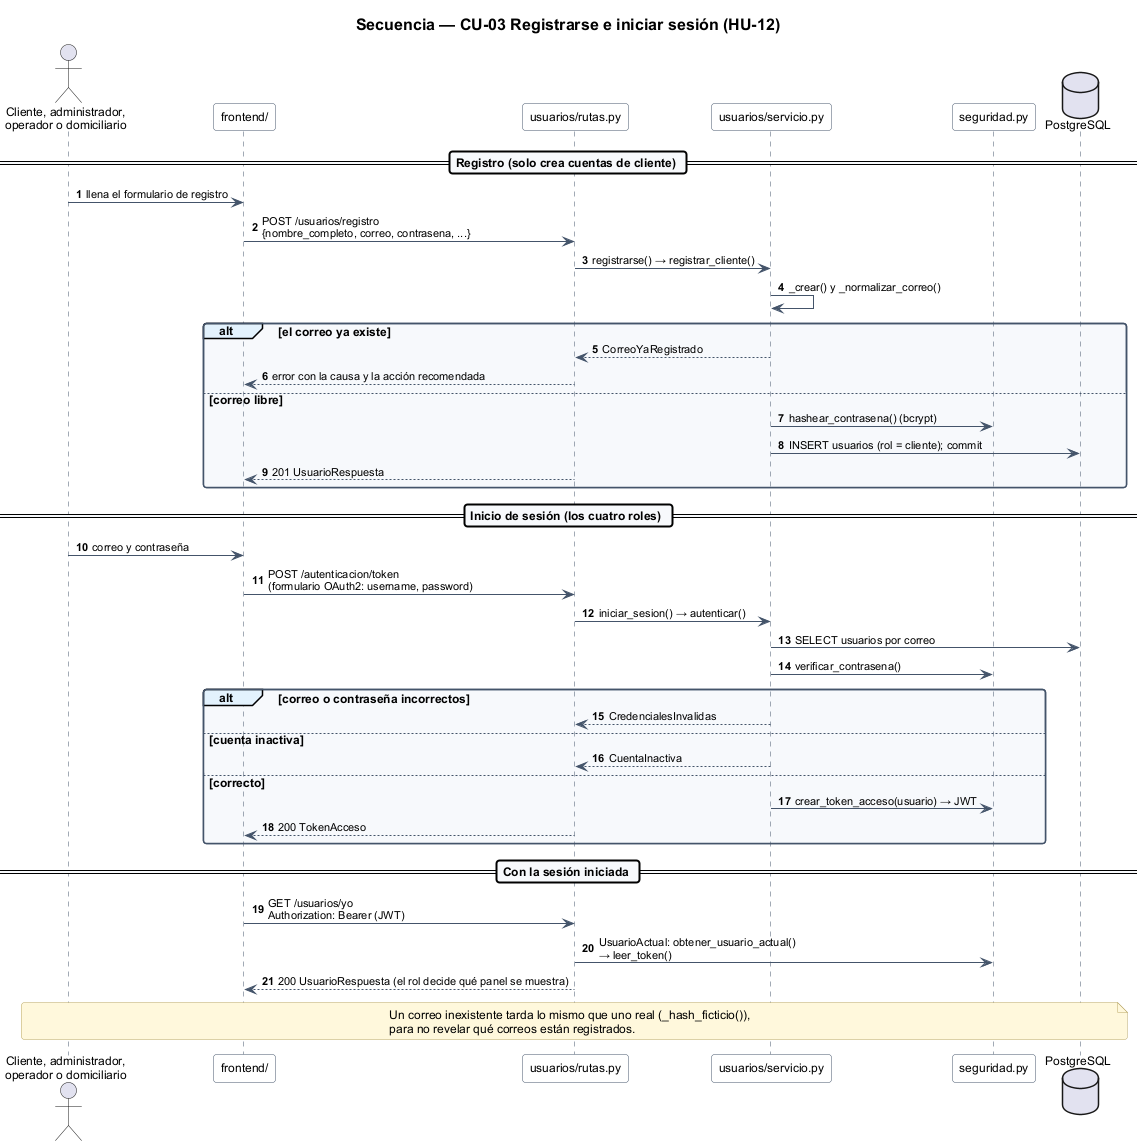

The diagram above was rendered by PlantUML. Its source (embedded in the PNG):
@startuml
!include estilo.iuml
title Secuencia — CU-03 Registrarse e iniciar sesión (HU-12)

autonumber
actor "Cliente, administrador,\noperador o domiciliario" as usuario
participant "frontend/" as front
participant "usuarios/rutas.py" as rutas
participant "usuarios/servicio.py" as servicio
participant "seguridad.py" as seguridad
database "PostgreSQL" as bd

== Registro (solo crea cuentas de cliente) ==
usuario -> front : llena el formulario de registro
front -> rutas : POST /usuarios/registro\n{nombre_completo, correo, contrasena, ...}
rutas -> servicio : registrarse() → registrar_cliente()
servicio -> servicio : _crear() y _normalizar_correo()
alt el correo ya existe
  servicio --> rutas : CorreoYaRegistrado
  rutas --> front : error con la causa y la acción recomendada
else correo libre
  servicio -> seguridad : hashear_contrasena() (bcrypt)
  servicio -> bd : INSERT usuarios (rol = cliente); commit
  rutas --> front : 201 UsuarioRespuesta
end

== Inicio de sesión (los cuatro roles) ==
usuario -> front : correo y contraseña
front -> rutas : POST /autenticacion/token\n(formulario OAuth2: username, password)
rutas -> servicio : iniciar_sesion() → autenticar()
servicio -> bd : SELECT usuarios por correo
servicio -> seguridad : verificar_contrasena()
alt correo o contraseña incorrectos
  servicio --> rutas : CredencialesInvalidas
else cuenta inactiva
  servicio --> rutas : CuentaInactiva
else correcto
  servicio -> seguridad : crear_token_acceso(usuario) → JWT
  rutas --> front : 200 TokenAcceso
end

== Con la sesión iniciada ==
front -> rutas : GET /usuarios/yo\nAuthorization: Bearer (JWT)
rutas -> seguridad : UsuarioActual: obtener_usuario_actual()\n→ leer_token()
rutas --> front : 200 UsuarioRespuesta (el rol decide qué panel se muestra)

note over usuario, bd
  Un correo inexistente tarda lo mismo que uno real (_hash_ficticio()),
  para no revelar qué correos están registrados.
end note
@enduml